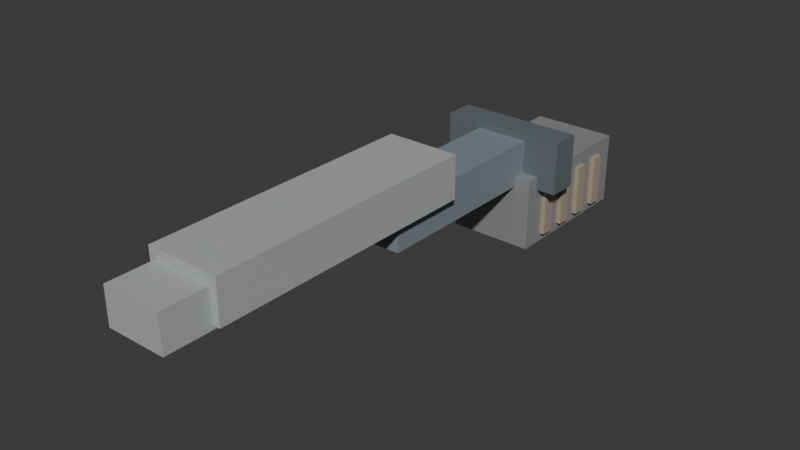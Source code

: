 # Source: machete.blend  (saved by Blender 5.2.45; exported with 4.5.12 LTS)
import bpy
from mathutils import Matrix  # noqa: F401  (used for matrix-valued properties, if any)

bpy.ops.wm.read_factory_settings(use_empty=True)
scene = bpy.context.scene
scene.name = 'Scene'

# ---- collections
col_collection = bpy.data.collections.new('Collection'); scene.collection.children.link(col_collection)

# ---- materials (node trees are filled in below, after node groups)
mat_grip = bpy.data.materials.new('grip')
mat_grip.diffuse_color = (0.2588, 0.2627, 0.2667, 1.0)
mat_strap = bpy.data.materials.new('strap')
mat_strap.diffuse_color = (0.3922, 0.3294, 0.2471, 1.0)
mat_steel = bpy.data.materials.new('steel')
mat_steel.diffuse_color = (0.2196, 0.2627, 0.2941, 1.0)
mat_wear = bpy.data.materials.new('wear')
mat_wear.diffuse_color = (0.4392, 0.4588, 0.4588, 1.0)
mat_black = bpy.data.materials.new('black')
mat_black.diffuse_color = (0.1333, 0.1569, 0.1686, 1.0)

# ---- material node trees
mat_grip.use_nodes = True; mat_grip.node_tree.nodes.clear()
_N = mat_grip.node_tree.nodes; _L = mat_grip.node_tree.links
n0 = _N.new('ShaderNodeBsdfPrincipled'); n0.name = 'Principled BSDF'; n0.location = (-200, 100)
n0.inputs[0].default_value = (0.2588, 0.2627, 0.2667, 1.0)
n0.inputs[10].default_value = 0.005
n1 = _N.new('ShaderNodeOutputMaterial'); n1.name = 'Material Output'; n1.location = (200, 100)
_L.new(n0.outputs[0], n1.inputs[0])
n1.is_active_output = True
mat_strap.use_nodes = True; mat_strap.node_tree.nodes.clear()
_N = mat_strap.node_tree.nodes; _L = mat_strap.node_tree.links
n0 = _N.new('ShaderNodeBsdfPrincipled'); n0.name = 'Principled BSDF'; n0.location = (-200, 100)
n0.inputs[0].default_value = (0.3922, 0.3294, 0.2471, 1.0)
n0.inputs[10].default_value = 0.005
n1 = _N.new('ShaderNodeOutputMaterial'); n1.name = 'Material Output'; n1.location = (200, 100)
_L.new(n0.outputs[0], n1.inputs[0])
n1.is_active_output = True
mat_steel.use_nodes = True; mat_steel.node_tree.nodes.clear()
_N = mat_steel.node_tree.nodes; _L = mat_steel.node_tree.links
n0 = _N.new('ShaderNodeBsdfPrincipled'); n0.name = 'Principled BSDF'; n0.location = (-200, 100)
n0.inputs[0].default_value = (0.2196, 0.2627, 0.2941, 1.0)
n0.inputs[10].default_value = 0.005
n1 = _N.new('ShaderNodeOutputMaterial'); n1.name = 'Material Output'; n1.location = (200, 100)
_L.new(n0.outputs[0], n1.inputs[0])
n1.is_active_output = True
mat_wear.use_nodes = True; mat_wear.node_tree.nodes.clear()
_N = mat_wear.node_tree.nodes; _L = mat_wear.node_tree.links
n0 = _N.new('ShaderNodeBsdfPrincipled'); n0.name = 'Principled BSDF'; n0.location = (-200, 100)
n0.inputs[0].default_value = (0.4392, 0.4588, 0.4588, 1.0)
n0.inputs[10].default_value = 0.005
n1 = _N.new('ShaderNodeOutputMaterial'); n1.name = 'Material Output'; n1.location = (200, 100)
_L.new(n0.outputs[0], n1.inputs[0])
n1.is_active_output = True
mat_black.use_nodes = True; mat_black.node_tree.nodes.clear()
_N = mat_black.node_tree.nodes; _L = mat_black.node_tree.links
n0 = _N.new('ShaderNodeBsdfPrincipled'); n0.name = 'Principled BSDF'; n0.location = (-200, 100)
n0.inputs[0].default_value = (0.1333, 0.1569, 0.1686, 1.0)
n0.inputs[10].default_value = 0.005
n1 = _N.new('ShaderNodeOutputMaterial'); n1.name = 'Material Output'; n1.location = (200, 100)
_L.new(n0.outputs[0], n1.inputs[0])
n1.is_active_output = True

# ---- world
world_world = bpy.data.worlds.new('World'); scene.world = world_world
world_world.use_nodes = True; world_world.node_tree.nodes.clear()
_N = world_world.node_tree.nodes; _L = world_world.node_tree.links
n0 = _N.new('ShaderNodeOutputWorld'); n0.name = 'World Output'; n0.location = (200, 100)
n1 = _N.new('ShaderNodeBackground'); n1.name = 'Background'; n1.location = (-200, 100)
n1.inputs[0].default_value = (0.05088, 0.05088, 0.05088, 1.0)
_L.new(n1.outputs[0], n0.inputs[0])
n0.is_active_output = True
world_world.color = (0.05088, 0.05088, 0.05088)
world_world.sun_shadow_jitter_overblur = 0.0

# ---- meshes
me_cube_060 = bpy.data.meshes.new('Cube.060')
me_cube_060.from_pydata([(-1.3, -2.25, -1.1), (-1.3, -2.25, 1.1), (-1.3, 2.25, -1.1), (-1.3, 2.25, 1.1), (1.3, -2.25, -1.1), (1.3, -2.25, 1.1), (1.3, 2.25, -1.1), (1.3, 2.25, 1.1)], [], [(0, 1, 3, 2), (2, 3, 7, 6), (6, 7, 5, 4), (4, 5, 1, 0), (2, 6, 4, 0), (7, 3, 1, 5)])
_uv = me_cube_060.uv_layers.new(name='UVMap')
_uv.uv.foreach_set('vector', [0.375, 0.0, 0.625, 0.0, 0.625, 0.25, 0.375, 0.25, 0.375, 0.25, 0.625, 0.25, 0.625, 0.5, 0.375, 0.5, 0.375, 0.5, 0.625, 0.5, 0.625, 0.75, 0.375, 0.75, 0.375, 0.75, 0.625, 0.75, 0.625, 1.0, 0.375, 1.0, 0.125, 0.5, 0.375, 0.5, 0.375, 0.75, 0.125, 0.75, 0.625, 0.5, 0.875, 0.5, 0.875, 0.75, 0.625, 0.75])
me_cube_060.materials.append(mat_grip)
me_cube_060.update()
me_cube_061 = bpy.data.meshes.new('Cube.061')
me_cube_061.from_pydata([(-1.45, -0.19, -0.775), (-1.45, -0.19, 0.775), (-1.45, 0.19, -0.775), (-1.45, 0.19, 0.775), (1.45, -0.19, -0.775), (1.45, -0.19, 0.775), (1.45, 0.19, -0.775), (1.45, 0.19, 0.775)], [], [(0, 1, 3, 2), (2, 3, 7, 6), (6, 7, 5, 4), (4, 5, 1, 0), (2, 6, 4, 0), (7, 3, 1, 5)])
_uv = me_cube_061.uv_layers.new(name='UVMap')
_uv.uv.foreach_set('vector', [0.375, 0.0, 0.625, 0.0, 0.625, 0.25, 0.375, 0.25, 0.375, 0.25, 0.625, 0.25, 0.625, 0.5, 0.375, 0.5, 0.375, 0.5, 0.625, 0.5, 0.625, 0.75, 0.375, 0.75, 0.375, 0.75, 0.625, 0.75, 0.625, 1.0, 0.375, 1.0, 0.125, 0.5, 0.375, 0.5, 0.375, 0.75, 0.125, 0.75, 0.625, 0.5, 0.875, 0.5, 0.875, 0.75, 0.625, 0.75])
me_cube_061.materials.append(mat_strap)
me_cube_061.update()
me_cube_062 = bpy.data.meshes.new('Cube.062')
me_cube_062.from_pydata([(-1.45, -0.19, -0.775), (-1.45, -0.19, 0.775), (-1.45, 0.19, -0.775), (-1.45, 0.19, 0.775), (1.45, -0.19, -0.775), (1.45, -0.19, 0.775), (1.45, 0.19, -0.775), (1.45, 0.19, 0.775)], [], [(0, 1, 3, 2), (2, 3, 7, 6), (6, 7, 5, 4), (4, 5, 1, 0), (2, 6, 4, 0), (7, 3, 1, 5)])
_uv = me_cube_062.uv_layers.new(name='UVMap')
_uv.uv.foreach_set('vector', [0.375, 0.0, 0.625, 0.0, 0.625, 0.25, 0.375, 0.25, 0.375, 0.25, 0.625, 0.25, 0.625, 0.5, 0.375, 0.5, 0.375, 0.5, 0.625, 0.5, 0.625, 0.75, 0.375, 0.75, 0.375, 0.75, 0.625, 0.75, 0.625, 1.0, 0.375, 1.0, 0.125, 0.5, 0.375, 0.5, 0.375, 0.75, 0.125, 0.75, 0.625, 0.5, 0.875, 0.5, 0.875, 0.75, 0.625, 0.75])
me_cube_062.materials.append(mat_strap)
me_cube_062.update()
me_cube_063 = bpy.data.meshes.new('Cube.063')
me_cube_063.from_pydata([(-1.45, -0.19, -0.775), (-1.45, -0.19, 0.775), (-1.45, 0.19, -0.775), (-1.45, 0.19, 0.775), (1.45, -0.19, -0.775), (1.45, -0.19, 0.775), (1.45, 0.19, -0.775), (1.45, 0.19, 0.775)], [], [(0, 1, 3, 2), (2, 3, 7, 6), (6, 7, 5, 4), (4, 5, 1, 0), (2, 6, 4, 0), (7, 3, 1, 5)])
_uv = me_cube_063.uv_layers.new(name='UVMap')
_uv.uv.foreach_set('vector', [0.375, 0.0, 0.625, 0.0, 0.625, 0.25, 0.375, 0.25, 0.375, 0.25, 0.625, 0.25, 0.625, 0.5, 0.375, 0.5, 0.375, 0.5, 0.625, 0.5, 0.625, 0.75, 0.375, 0.75, 0.375, 0.75, 0.625, 0.75, 0.625, 1.0, 0.375, 1.0, 0.125, 0.5, 0.375, 0.5, 0.375, 0.75, 0.125, 0.75, 0.625, 0.5, 0.875, 0.5, 0.875, 0.75, 0.625, 0.75])
me_cube_063.materials.append(mat_strap)
me_cube_063.update()
me_cube_064 = bpy.data.meshes.new('Cube.064')
me_cube_064.from_pydata([(-1.45, -0.19, -0.775), (-1.45, -0.19, 0.775), (-1.45, 0.19, -0.775), (-1.45, 0.19, 0.775), (1.45, -0.19, -0.775), (1.45, -0.19, 0.775), (1.45, 0.19, -0.775), (1.45, 0.19, 0.775)], [], [(0, 1, 3, 2), (2, 3, 7, 6), (6, 7, 5, 4), (4, 5, 1, 0), (2, 6, 4, 0), (7, 3, 1, 5)])
_uv = me_cube_064.uv_layers.new(name='UVMap')
_uv.uv.foreach_set('vector', [0.375, 0.0, 0.625, 0.0, 0.625, 0.25, 0.375, 0.25, 0.375, 0.25, 0.625, 0.25, 0.625, 0.5, 0.375, 0.5, 0.375, 0.5, 0.625, 0.5, 0.625, 0.75, 0.375, 0.75, 0.375, 0.75, 0.625, 0.75, 0.625, 1.0, 0.375, 1.0, 0.125, 0.5, 0.375, 0.5, 0.375, 0.75, 0.125, 0.75, 0.625, 0.5, 0.875, 0.5, 0.875, 0.75, 0.625, 0.75])
me_cube_064.materials.append(mat_strap)
me_cube_064.update()
me_cube_065 = bpy.data.meshes.new('Cube.065')
me_cube_065.from_pydata([(-0.8, -3.15, -0.65), (-0.8, -3.15, 0.65), (-0.8, 3.15, -0.65), (-0.8, 3.15, 0.65), (0.8, -3.15, -0.65), (0.8, -3.15, 0.65), (0.8, 3.15, -0.65), (0.8, 3.15, 0.65)], [], [(0, 1, 3, 2), (2, 3, 7, 6), (6, 7, 5, 4), (4, 5, 1, 0), (2, 6, 4, 0), (7, 3, 1, 5)])
_uv = me_cube_065.uv_layers.new(name='UVMap')
_uv.uv.foreach_set('vector', [0.375, 0.0, 0.625, 0.0, 0.625, 0.25, 0.375, 0.25, 0.375, 0.25, 0.625, 0.25, 0.625, 0.5, 0.375, 0.5, 0.375, 0.5, 0.625, 0.5, 0.625, 0.75, 0.375, 0.75, 0.375, 0.75, 0.625, 0.75, 0.625, 1.0, 0.375, 1.0, 0.125, 0.5, 0.375, 0.5, 0.375, 0.75, 0.125, 0.75, 0.625, 0.5, 0.875, 0.5, 0.875, 0.75, 0.625, 0.75])
me_cube_065.materials.append(mat_steel)
me_cube_065.update()
me_cube_066 = bpy.data.meshes.new('Cube.066')
me_cube_066.from_pydata([(-1.1, -4.15, -0.65), (-1.1, -4.15, 0.65), (-1.1, 4.15, -0.65), (-1.1, 4.15, 0.65), (1.1, -4.15, -0.65), (1.1, -4.15, 0.65), (1.1, 4.15, -0.65), (1.1, 4.15, 0.65)], [], [(0, 1, 3, 2), (2, 3, 7, 6), (6, 7, 5, 4), (4, 5, 1, 0), (2, 6, 4, 0), (7, 3, 1, 5)])
_uv = me_cube_066.uv_layers.new(name='UVMap')
_uv.uv.foreach_set('vector', [0.375, 0.0, 0.625, 0.0, 0.625, 0.25, 0.375, 0.25, 0.375, 0.25, 0.625, 0.25, 0.625, 0.5, 0.375, 0.5, 0.375, 0.5, 0.625, 0.5, 0.625, 0.75, 0.375, 0.75, 0.375, 0.75, 0.625, 0.75, 0.625, 1.0, 0.375, 1.0, 0.125, 0.5, 0.375, 0.5, 0.375, 0.75, 0.125, 0.75, 0.625, 0.5, 0.875, 0.5, 0.875, 0.75, 0.625, 0.75])
me_cube_066.materials.append(mat_wear)
me_cube_066.update()
me_cube_067 = bpy.data.meshes.new('Cube.067')
me_cube_067.from_pydata([(-0.175, -3.55, -0.45), (-0.175, -3.55, 0.45), (-0.175, 3.55, -0.45), (-0.175, 3.55, 0.45), (0.175, -3.55, -0.45), (0.175, -3.55, 0.45), (0.175, 3.55, -0.45), (0.175, 3.55, 0.45)], [], [(0, 1, 3, 2), (2, 3, 7, 6), (6, 7, 5, 4), (4, 5, 1, 0), (2, 6, 4, 0), (7, 3, 1, 5)])
_uv = me_cube_067.uv_layers.new(name='UVMap')
_uv.uv.foreach_set('vector', [0.375, 0.0, 0.625, 0.0, 0.625, 0.25, 0.375, 0.25, 0.375, 0.25, 0.625, 0.25, 0.625, 0.5, 0.375, 0.5, 0.375, 0.5, 0.625, 0.5, 0.625, 0.75, 0.375, 0.75, 0.375, 0.75, 0.625, 0.75, 0.625, 1.0, 0.375, 1.0, 0.125, 0.5, 0.375, 0.5, 0.375, 0.75, 0.125, 0.75, 0.625, 0.5, 0.875, 0.5, 0.875, 0.75, 0.625, 0.75])
me_cube_067.materials.append(mat_steel)
me_cube_067.update()
me_cube_068 = bpy.data.meshes.new('Cube.068')
me_cube_068.from_pydata([(-0.9, -0.95, -0.55), (-0.9, -0.95, 0.55), (-0.9, 0.95, -0.55), (-0.9, 0.95, 0.55), (0.9, -0.95, -0.55), (0.9, -0.95, 0.55), (0.9, 0.95, -0.55), (0.9, 0.95, 0.55)], [], [(0, 1, 3, 2), (2, 3, 7, 6), (6, 7, 5, 4), (4, 5, 1, 0), (2, 6, 4, 0), (7, 3, 1, 5)])
_uv = me_cube_068.uv_layers.new(name='UVMap')
_uv.uv.foreach_set('vector', [0.375, 0.0, 0.625, 0.0, 0.625, 0.25, 0.375, 0.25, 0.375, 0.25, 0.625, 0.25, 0.625, 0.5, 0.375, 0.5, 0.375, 0.5, 0.625, 0.5, 0.625, 0.75, 0.375, 0.75, 0.375, 0.75, 0.625, 0.75, 0.625, 1.0, 0.375, 1.0, 0.125, 0.5, 0.375, 0.5, 0.375, 0.75, 0.125, 0.75, 0.625, 0.5, 0.875, 0.5, 0.875, 0.75, 0.625, 0.75])
me_cube_068.materials.append(mat_wear)
me_cube_068.update()
me_cube_069 = bpy.data.meshes.new('Cube.069')
me_cube_069.from_pydata([(-1.9, -0.45, -0.8), (-1.9, -0.45, 0.8), (-1.9, 0.45, -0.8), (-1.9, 0.45, 0.8), (1.9, -0.45, -0.8), (1.9, -0.45, 0.8), (1.9, 0.45, -0.8), (1.9, 0.45, 0.8)], [], [(0, 1, 3, 2), (2, 3, 7, 6), (6, 7, 5, 4), (4, 5, 1, 0), (2, 6, 4, 0), (7, 3, 1, 5)])
_uv = me_cube_069.uv_layers.new(name='UVMap')
_uv.uv.foreach_set('vector', [0.375, 0.0, 0.625, 0.0, 0.625, 0.25, 0.375, 0.25, 0.375, 0.25, 0.625, 0.25, 0.625, 0.5, 0.375, 0.5, 0.375, 0.5, 0.625, 0.5, 0.625, 0.75, 0.375, 0.75, 0.375, 0.75, 0.625, 0.75, 0.625, 1.0, 0.375, 1.0, 0.125, 0.5, 0.375, 0.5, 0.375, 0.75, 0.125, 0.75, 0.625, 0.5, 0.875, 0.5, 0.875, 0.75, 0.625, 0.75])
me_cube_069.materials.append(mat_black)
me_cube_069.update()

# ---- objects
ob_wrapped_handle = bpy.data.objects.new('wrapped handle', me_cube_060)
ob_wrap_band = bpy.data.objects.new('wrap band', me_cube_061)
ob_wrap_band_001 = bpy.data.objects.new('wrap band.001', me_cube_062)
ob_wrap_band_002 = bpy.data.objects.new('wrap band.002', me_cube_063)
ob_wrap_band_003 = bpy.data.objects.new('wrap band.003', me_cube_064)
ob_blade_tang = bpy.data.objects.new('blade tang', me_cube_065)
ob_blade_spine = bpy.data.objects.new('blade spine', me_cube_066)
ob_worn_cutting_edge = bpy.data.objects.new('worn cutting edge', me_cube_067)
ob_tip = bpy.data.objects.new('tip', me_cube_068)
ob_guard = bpy.data.objects.new('guard', me_cube_069)

# ---- transforms, parenting, visibility, modifiers, constraints
ob_wrapped_handle.location = (8.0, -12.75, 2.1)
ob_wrap_band.location = (8.0, -11.39, 2.025)
ob_wrap_band_001.location = (8.0, -12.29, 2.025)
ob_wrap_band_002.location = (8.0, -13.19, 2.025)
ob_wrap_band_003.location = (8.0, -14.09, 2.025)
ob_blade_tang.location = (8.0, -17.15, 3.55)
ob_blade_spine.location = (8.0, -22.45, 4.45)
ob_worn_cutting_edge.location = (6.925, -22.85, 3.65)
ob_tip.location = (8.0, -27.05, 4.25)
ob_guard.location = (8.0, -14.15, 3.6)

# ---- collection membership
col_collection.objects.link(ob_wrapped_handle)
col_collection.objects.link(ob_wrap_band)
col_collection.objects.link(ob_wrap_band_001)
col_collection.objects.link(ob_wrap_band_002)
col_collection.objects.link(ob_wrap_band_003)
col_collection.objects.link(ob_blade_tang)
col_collection.objects.link(ob_blade_spine)
col_collection.objects.link(ob_worn_cutting_edge)
col_collection.objects.link(ob_tip)
col_collection.objects.link(ob_guard)

# ---- scene / render settings (as saved in the file)
scene.frame_start = 1; scene.frame_end = 13; scene.frame_set(1)
scene.render.engine = 'BLENDER_EEVEE_NEXT'
scene.render.bake_bias = 0.0
scene.render.bake_samples = 0
scene.render.compositor_device = 'GPU'
scene.eevee.use_volume_custom_range = False
scene.eevee.fast_gi_thickness_near = 0.1
scene.eevee.fast_gi_thickness_far = 0.0
scene.eevee.ray_tracing_options.screen_trace_thickness = 0.1
bpy.context.view_layer.update()

# ---- added for rendering (the .blend has no active camera and no usable light): camera, sun
cam_auto = bpy.data.cameras.new('AutoCamera')
cam_auto.lens = 50.0
cam_auto.sensor_width = 36.0
cam_auto.clip_end = 1000.0
ob_auto_camera = bpy.data.objects.new('AutoCamera', cam_auto)
scene.collection.objects.link(ob_auto_camera)
ob_auto_camera.location = (24.9975, -39.647, 16.648)
ob_auto_camera.rotation_euler = (1.09748, -7.21219e-08, 0.694738)
scene.camera = ob_auto_camera
light_auto_sun = bpy.data.lights.new('AutoSun', 'SUN')
light_auto_sun.energy = 3.0
light_auto_sun.angle = 0.0523599
ob_auto_sun = bpy.data.objects.new('AutoSun', light_auto_sun)
scene.collection.objects.link(ob_auto_sun)
ob_auto_sun.rotation_euler = (0.872665, 0.174533, 0.523599)
bpy.context.view_layer.update()
